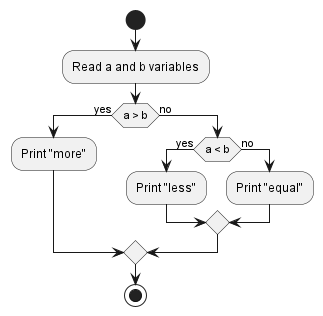

The diagram above was rendered by PlantUML. Its source (embedded in the PNG):
@startuml
start
:Read a and b variables;
if (a > b) is (yes) then
  :Print "more";
else (no)
  if (a < b) is (yes) then
    :Print "less";
  else (no)
    :Print "equal";
  endif;
endif;
stop
@enduml